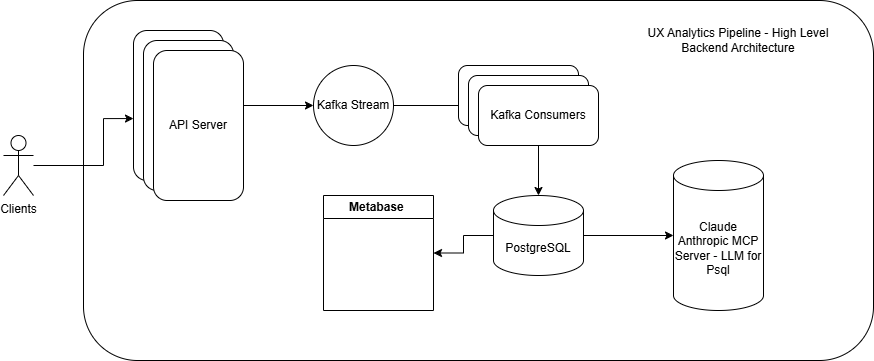

The diagram above was exported from draw.io. Its source (the exported page's mxGraphModel, read from the mxfile embedded in the PNG):
<mxGraphModel dx="1050" dy="562" grid="1" gridSize="10" guides="1" tooltips="1" connect="1" arrows="1" fold="1" page="1" pageScale="1" pageWidth="850" pageHeight="1100" math="0" shadow="0">
  <root>
    <mxCell id="0" />
    <mxCell id="1" parent="0" />
    <mxCell id="AfKg-ZbFuxqDZzbmnbxP-1" value="Clients" style="shape=umlActor;verticalLabelPosition=bottom;verticalAlign=top;html=1;outlineConnect=0;" vertex="1" parent="1">
      <mxGeometry x="40" y="235" width="30" height="60" as="geometry" />
    </mxCell>
    <mxCell id="AfKg-ZbFuxqDZzbmnbxP-3" value="" style="rounded=1;whiteSpace=wrap;html=1;" vertex="1" parent="1">
      <mxGeometry x="120" y="100" width="790" height="360" as="geometry" />
    </mxCell>
    <mxCell id="AfKg-ZbFuxqDZzbmnbxP-14" style="edgeStyle=orthogonalEdgeStyle;rounded=0;orthogonalLoop=1;jettySize=auto;html=1;exitX=1;exitY=0.5;exitDx=0;exitDy=0;" edge="1" parent="1" source="AfKg-ZbFuxqDZzbmnbxP-4" target="AfKg-ZbFuxqDZzbmnbxP-5">
      <mxGeometry relative="1" as="geometry" />
    </mxCell>
    <mxCell id="AfKg-ZbFuxqDZzbmnbxP-4" value="API Server" style="rounded=1;whiteSpace=wrap;html=1;" vertex="1" parent="1">
      <mxGeometry x="170" y="130" width="90" height="150" as="geometry" />
    </mxCell>
    <mxCell id="AfKg-ZbFuxqDZzbmnbxP-15" style="edgeStyle=orthogonalEdgeStyle;rounded=0;orthogonalLoop=1;jettySize=auto;html=1;exitX=1;exitY=0.5;exitDx=0;exitDy=0;entryX=0;entryY=0.5;entryDx=0;entryDy=0;" edge="1" parent="1" source="AfKg-ZbFuxqDZzbmnbxP-5" target="AfKg-ZbFuxqDZzbmnbxP-7">
      <mxGeometry relative="1" as="geometry" />
    </mxCell>
    <mxCell id="AfKg-ZbFuxqDZzbmnbxP-5" value="Kafka Stream" style="ellipse;whiteSpace=wrap;html=1;aspect=fixed;" vertex="1" parent="1">
      <mxGeometry x="350" y="165" width="80" height="80" as="geometry" />
    </mxCell>
    <mxCell id="AfKg-ZbFuxqDZzbmnbxP-6" value="" style="rounded=1;whiteSpace=wrap;html=1;" vertex="1" parent="1">
      <mxGeometry x="495" y="165" width="120" height="60" as="geometry" />
    </mxCell>
    <mxCell id="AfKg-ZbFuxqDZzbmnbxP-7" value="" style="rounded=1;whiteSpace=wrap;html=1;" vertex="1" parent="1">
      <mxGeometry x="505" y="175" width="120" height="60" as="geometry" />
    </mxCell>
    <mxCell id="AfKg-ZbFuxqDZzbmnbxP-18" style="edgeStyle=orthogonalEdgeStyle;rounded=0;orthogonalLoop=1;jettySize=auto;html=1;" edge="1" parent="1" source="AfKg-ZbFuxqDZzbmnbxP-8" target="AfKg-ZbFuxqDZzbmnbxP-9">
      <mxGeometry relative="1" as="geometry" />
    </mxCell>
    <mxCell id="AfKg-ZbFuxqDZzbmnbxP-8" value="Kafka Consumers" style="rounded=1;whiteSpace=wrap;html=1;" vertex="1" parent="1">
      <mxGeometry x="515" y="185" width="120" height="60" as="geometry" />
    </mxCell>
    <mxCell id="AfKg-ZbFuxqDZzbmnbxP-19" style="edgeStyle=orthogonalEdgeStyle;rounded=0;orthogonalLoop=1;jettySize=auto;html=1;entryX=1;entryY=0.5;entryDx=0;entryDy=0;" edge="1" parent="1" source="AfKg-ZbFuxqDZzbmnbxP-9" target="AfKg-ZbFuxqDZzbmnbxP-11">
      <mxGeometry relative="1" as="geometry" />
    </mxCell>
    <mxCell id="AfKg-ZbFuxqDZzbmnbxP-20" style="edgeStyle=orthogonalEdgeStyle;rounded=0;orthogonalLoop=1;jettySize=auto;html=1;" edge="1" parent="1" source="AfKg-ZbFuxqDZzbmnbxP-9" target="AfKg-ZbFuxqDZzbmnbxP-12">
      <mxGeometry relative="1" as="geometry" />
    </mxCell>
    <mxCell id="AfKg-ZbFuxqDZzbmnbxP-9" value="PostgreSQL" style="shape=cylinder3;whiteSpace=wrap;html=1;boundedLbl=1;backgroundOutline=1;size=15;" vertex="1" parent="1">
      <mxGeometry x="530" y="295" width="90" height="80" as="geometry" />
    </mxCell>
    <mxCell id="AfKg-ZbFuxqDZzbmnbxP-11" value="Metabase&amp;nbsp;" style="swimlane;whiteSpace=wrap;html=1;" vertex="1" parent="1">
      <mxGeometry x="360" y="295" width="110" height="115" as="geometry" />
    </mxCell>
    <mxCell id="AfKg-ZbFuxqDZzbmnbxP-12" value="Claude Anthropic MCP Server - LLM for Psql" style="shape=cylinder3;whiteSpace=wrap;html=1;boundedLbl=1;backgroundOutline=1;size=15;" vertex="1" parent="1">
      <mxGeometry x="710" y="260" width="90" height="150" as="geometry" />
    </mxCell>
    <mxCell id="AfKg-ZbFuxqDZzbmnbxP-13" style="edgeStyle=orthogonalEdgeStyle;rounded=0;orthogonalLoop=1;jettySize=auto;html=1;entryX=0;entryY=0.587;entryDx=0;entryDy=0;entryPerimeter=0;" edge="1" parent="1" source="AfKg-ZbFuxqDZzbmnbxP-1" target="AfKg-ZbFuxqDZzbmnbxP-4">
      <mxGeometry relative="1" as="geometry">
        <Array as="points">
          <mxPoint x="140" y="265" />
          <mxPoint x="140" y="218" />
        </Array>
      </mxGeometry>
    </mxCell>
    <mxCell id="AfKg-ZbFuxqDZzbmnbxP-16" value="API Server" style="rounded=1;whiteSpace=wrap;html=1;" vertex="1" parent="1">
      <mxGeometry x="180" y="140" width="90" height="150" as="geometry" />
    </mxCell>
    <mxCell id="AfKg-ZbFuxqDZzbmnbxP-17" value="API Server" style="rounded=1;whiteSpace=wrap;html=1;" vertex="1" parent="1">
      <mxGeometry x="190" y="150" width="90" height="150" as="geometry" />
    </mxCell>
    <mxCell id="AfKg-ZbFuxqDZzbmnbxP-21" value="UX Analytics Pipeline - High Level Backend Architecture" style="text;html=1;align=center;verticalAlign=middle;whiteSpace=wrap;rounded=0;" vertex="1" parent="1">
      <mxGeometry x="680" y="110" width="190" height="60" as="geometry" />
    </mxCell>
  </root>
</mxGraphModel>